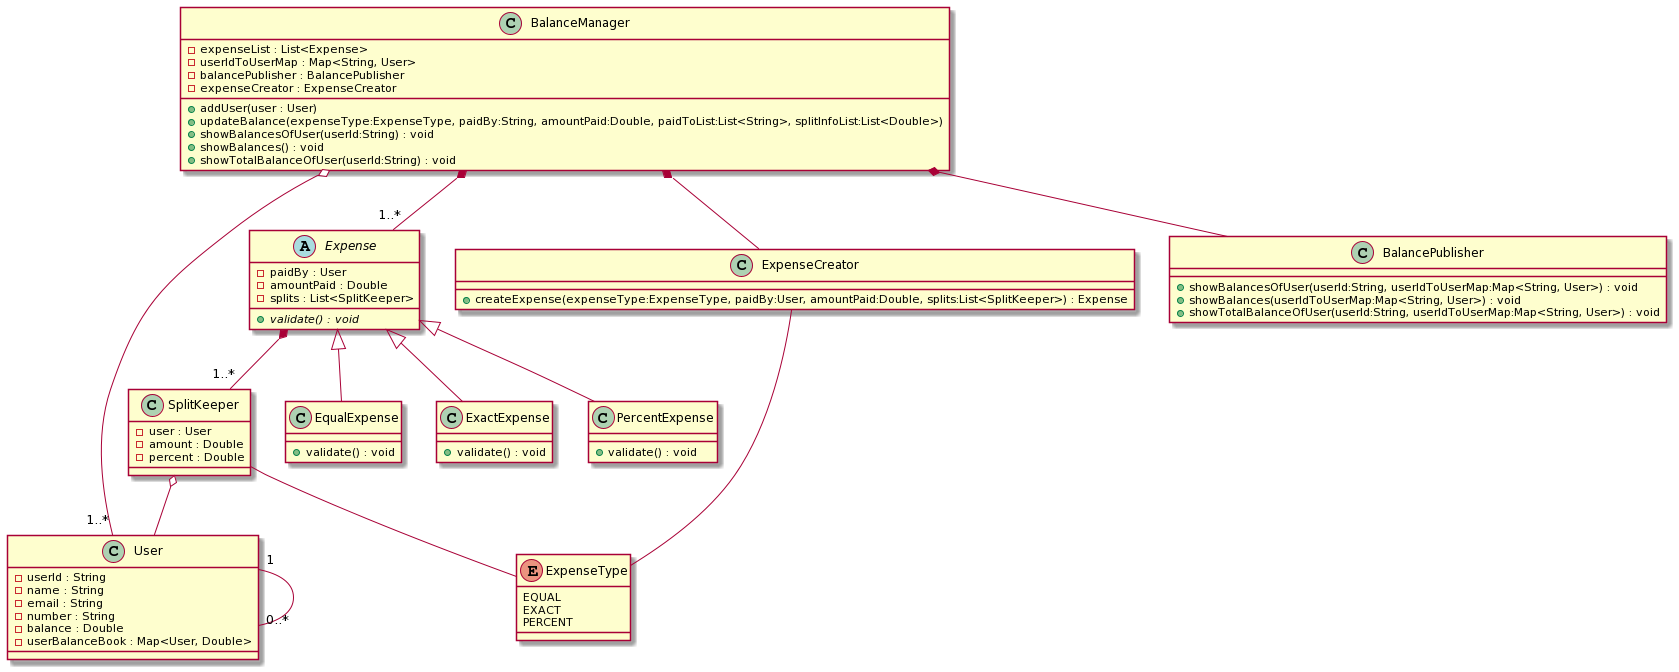

The diagram above was rendered by PlantUML. Its source (embedded in the PNG):
@startuml
class User {
  - userId : String
  - name : String
  - email : String
  - number : String
  - balance : Double
  - userBalanceBook : Map<User, Double>

}

class SplitKeeper {
  - user : User
  - amount : Double
  - percent : Double 
}

abstract class Expense {
  - paidBy : User
  - amountPaid : Double
  - splits : List<SplitKeeper>
  + {abstract} validate() : void
}

class EqualExpense {
  + validate() : void
}

class ExactExpense {
  + validate() : void
}

class PercentExpense {
  + validate() : void
}

class ExpenseCreator {
  + createExpense(expenseType:ExpenseType, paidBy:User, amountPaid:Double, splits:List<SplitKeeper>) : Expense
}

class BalanceManager {
  - expenseList : List<Expense>
  - userIdToUserMap : Map<String, User>
  - balancePublisher : BalancePublisher
  - expenseCreator : ExpenseCreator
  + addUser(user : User)
  + updateBalance(expenseType:ExpenseType, paidBy:String, amountPaid:Double, paidToList:List<String>, splitInfoList:List<Double>)
  + showBalancesOfUser(userId:String) : void
  + showBalances() : void
  + showTotalBalanceOfUser(userId:String) : void
}

class BalancePublisher {
  + showBalancesOfUser(userId:String, userIdToUserMap:Map<String, User>) : void
  + showBalances(userIdToUserMap:Map<String, User>) : void
  + showTotalBalanceOfUser(userId:String, userIdToUserMap:Map<String, User>) : void
}

enum ExpenseType {
  EQUAL
  EXACT
  PERCENT
}

Expense <|-- EqualExpense
Expense <|-- ExactExpense
Expense <|-- PercentExpense
SplitKeeper o-- User
BalanceManager *--"1..*" Expense
BalanceManager o--"1..*" User
BalanceManager *-- ExpenseCreator
BalanceManager *-- BalancePublisher
Expense *--"1..*" SplitKeeper
User "1"--"0..*" User
ExpenseCreator -- ExpenseType 
SplitKeeper -- ExpenseType
@enduml